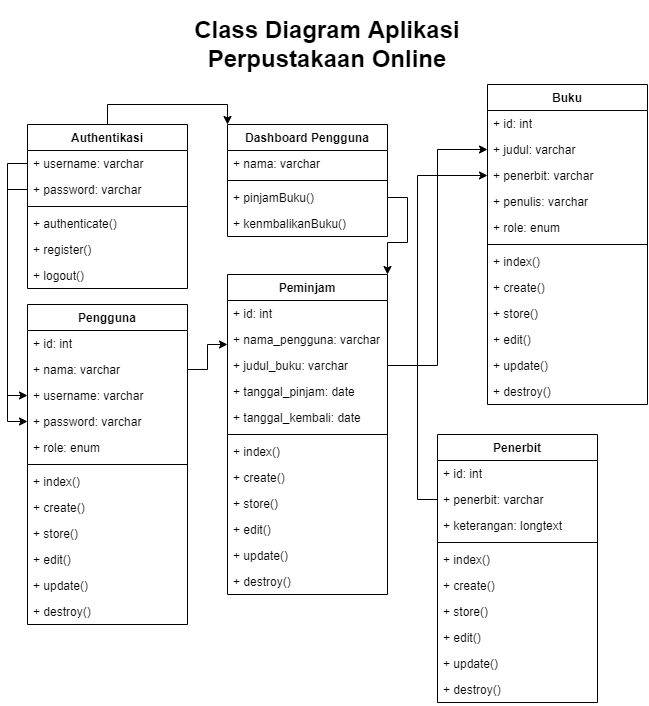

The diagram above was exported from draw.io. Its source (the exported page's mxGraphModel, read from the mxfile embedded in the PNG):
<mxGraphModel dx="1240" dy="661" grid="1" gridSize="10" guides="1" tooltips="1" connect="1" arrows="1" fold="1" page="1" pageScale="1" pageWidth="850" pageHeight="1100" math="0" shadow="0">
  <root>
    <mxCell id="0" />
    <mxCell id="1" parent="0" />
    <mxCell id="_bDGLK6i8nk4UmuyV2vk-1" value="Pengguna" style="swimlane;fontStyle=1;align=center;verticalAlign=top;childLayout=stackLayout;horizontal=1;startSize=26;horizontalStack=0;resizeParent=1;resizeParentMax=0;resizeLast=0;collapsible=1;marginBottom=0;" vertex="1" parent="1">
      <mxGeometry x="125" y="330" width="160" height="320" as="geometry" />
    </mxCell>
    <mxCell id="_bDGLK6i8nk4UmuyV2vk-2" value="+ id: int" style="text;strokeColor=none;fillColor=none;align=left;verticalAlign=top;spacingLeft=4;spacingRight=4;overflow=hidden;rotatable=0;points=[[0,0.5],[1,0.5]];portConstraint=eastwest;" vertex="1" parent="_bDGLK6i8nk4UmuyV2vk-1">
      <mxGeometry y="26" width="160" height="26" as="geometry" />
    </mxCell>
    <mxCell id="_bDGLK6i8nk4UmuyV2vk-5" value="+ nama: varchar&#10;" style="text;strokeColor=none;fillColor=none;align=left;verticalAlign=top;spacingLeft=4;spacingRight=4;overflow=hidden;rotatable=0;points=[[0,0.5],[1,0.5]];portConstraint=eastwest;" vertex="1" parent="_bDGLK6i8nk4UmuyV2vk-1">
      <mxGeometry y="52" width="160" height="26" as="geometry" />
    </mxCell>
    <mxCell id="_bDGLK6i8nk4UmuyV2vk-6" value="+ username: varchar" style="text;strokeColor=none;fillColor=none;align=left;verticalAlign=top;spacingLeft=4;spacingRight=4;overflow=hidden;rotatable=0;points=[[0,0.5],[1,0.5]];portConstraint=eastwest;" vertex="1" parent="_bDGLK6i8nk4UmuyV2vk-1">
      <mxGeometry y="78" width="160" height="26" as="geometry" />
    </mxCell>
    <mxCell id="_bDGLK6i8nk4UmuyV2vk-7" value="+ password: varchar" style="text;strokeColor=none;fillColor=none;align=left;verticalAlign=top;spacingLeft=4;spacingRight=4;overflow=hidden;rotatable=0;points=[[0,0.5],[1,0.5]];portConstraint=eastwest;" vertex="1" parent="_bDGLK6i8nk4UmuyV2vk-1">
      <mxGeometry y="104" width="160" height="26" as="geometry" />
    </mxCell>
    <mxCell id="_bDGLK6i8nk4UmuyV2vk-13" value="+ role: enum" style="text;strokeColor=none;fillColor=none;align=left;verticalAlign=top;spacingLeft=4;spacingRight=4;overflow=hidden;rotatable=0;points=[[0,0.5],[1,0.5]];portConstraint=eastwest;" vertex="1" parent="_bDGLK6i8nk4UmuyV2vk-1">
      <mxGeometry y="130" width="160" height="26" as="geometry" />
    </mxCell>
    <mxCell id="_bDGLK6i8nk4UmuyV2vk-3" value="" style="line;strokeWidth=1;fillColor=none;align=left;verticalAlign=middle;spacingTop=-1;spacingLeft=3;spacingRight=3;rotatable=0;labelPosition=right;points=[];portConstraint=eastwest;" vertex="1" parent="_bDGLK6i8nk4UmuyV2vk-1">
      <mxGeometry y="156" width="160" height="8" as="geometry" />
    </mxCell>
    <mxCell id="_bDGLK6i8nk4UmuyV2vk-12" value="+ index()" style="text;strokeColor=none;fillColor=none;align=left;verticalAlign=top;spacingLeft=4;spacingRight=4;overflow=hidden;rotatable=0;points=[[0,0.5],[1,0.5]];portConstraint=eastwest;" vertex="1" parent="_bDGLK6i8nk4UmuyV2vk-1">
      <mxGeometry y="164" width="160" height="26" as="geometry" />
    </mxCell>
    <mxCell id="_bDGLK6i8nk4UmuyV2vk-4" value="+ create()" style="text;strokeColor=none;fillColor=none;align=left;verticalAlign=top;spacingLeft=4;spacingRight=4;overflow=hidden;rotatable=0;points=[[0,0.5],[1,0.5]];portConstraint=eastwest;" vertex="1" parent="_bDGLK6i8nk4UmuyV2vk-1">
      <mxGeometry y="190" width="160" height="26" as="geometry" />
    </mxCell>
    <mxCell id="_bDGLK6i8nk4UmuyV2vk-8" value="+ store()" style="text;strokeColor=none;fillColor=none;align=left;verticalAlign=top;spacingLeft=4;spacingRight=4;overflow=hidden;rotatable=0;points=[[0,0.5],[1,0.5]];portConstraint=eastwest;" vertex="1" parent="_bDGLK6i8nk4UmuyV2vk-1">
      <mxGeometry y="216" width="160" height="26" as="geometry" />
    </mxCell>
    <mxCell id="_bDGLK6i8nk4UmuyV2vk-9" value="+ edit()" style="text;strokeColor=none;fillColor=none;align=left;verticalAlign=top;spacingLeft=4;spacingRight=4;overflow=hidden;rotatable=0;points=[[0,0.5],[1,0.5]];portConstraint=eastwest;" vertex="1" parent="_bDGLK6i8nk4UmuyV2vk-1">
      <mxGeometry y="242" width="160" height="26" as="geometry" />
    </mxCell>
    <mxCell id="_bDGLK6i8nk4UmuyV2vk-10" value="+ update()" style="text;strokeColor=none;fillColor=none;align=left;verticalAlign=top;spacingLeft=4;spacingRight=4;overflow=hidden;rotatable=0;points=[[0,0.5],[1,0.5]];portConstraint=eastwest;" vertex="1" parent="_bDGLK6i8nk4UmuyV2vk-1">
      <mxGeometry y="268" width="160" height="26" as="geometry" />
    </mxCell>
    <mxCell id="_bDGLK6i8nk4UmuyV2vk-11" value="+ destroy()" style="text;strokeColor=none;fillColor=none;align=left;verticalAlign=top;spacingLeft=4;spacingRight=4;overflow=hidden;rotatable=0;points=[[0,0.5],[1,0.5]];portConstraint=eastwest;" vertex="1" parent="_bDGLK6i8nk4UmuyV2vk-1">
      <mxGeometry y="294" width="160" height="26" as="geometry" />
    </mxCell>
    <mxCell id="_bDGLK6i8nk4UmuyV2vk-14" value="Buku" style="swimlane;fontStyle=1;align=center;verticalAlign=top;childLayout=stackLayout;horizontal=1;startSize=26;horizontalStack=0;resizeParent=1;resizeParentMax=0;resizeLast=0;collapsible=1;marginBottom=0;" vertex="1" parent="1">
      <mxGeometry x="585" y="110" width="160" height="320" as="geometry" />
    </mxCell>
    <mxCell id="_bDGLK6i8nk4UmuyV2vk-15" value="+ id: int" style="text;strokeColor=none;fillColor=none;align=left;verticalAlign=top;spacingLeft=4;spacingRight=4;overflow=hidden;rotatable=0;points=[[0,0.5],[1,0.5]];portConstraint=eastwest;" vertex="1" parent="_bDGLK6i8nk4UmuyV2vk-14">
      <mxGeometry y="26" width="160" height="26" as="geometry" />
    </mxCell>
    <mxCell id="_bDGLK6i8nk4UmuyV2vk-16" value="+ judul: varchar&#10;" style="text;strokeColor=none;fillColor=none;align=left;verticalAlign=top;spacingLeft=4;spacingRight=4;overflow=hidden;rotatable=0;points=[[0,0.5],[1,0.5]];portConstraint=eastwest;" vertex="1" parent="_bDGLK6i8nk4UmuyV2vk-14">
      <mxGeometry y="52" width="160" height="26" as="geometry" />
    </mxCell>
    <mxCell id="_bDGLK6i8nk4UmuyV2vk-17" value="+ penerbit: varchar" style="text;strokeColor=none;fillColor=none;align=left;verticalAlign=top;spacingLeft=4;spacingRight=4;overflow=hidden;rotatable=0;points=[[0,0.5],[1,0.5]];portConstraint=eastwest;" vertex="1" parent="_bDGLK6i8nk4UmuyV2vk-14">
      <mxGeometry y="78" width="160" height="26" as="geometry" />
    </mxCell>
    <mxCell id="_bDGLK6i8nk4UmuyV2vk-18" value="+ penulis: varchar" style="text;strokeColor=none;fillColor=none;align=left;verticalAlign=top;spacingLeft=4;spacingRight=4;overflow=hidden;rotatable=0;points=[[0,0.5],[1,0.5]];portConstraint=eastwest;" vertex="1" parent="_bDGLK6i8nk4UmuyV2vk-14">
      <mxGeometry y="104" width="160" height="26" as="geometry" />
    </mxCell>
    <mxCell id="_bDGLK6i8nk4UmuyV2vk-19" value="+ role: enum" style="text;strokeColor=none;fillColor=none;align=left;verticalAlign=top;spacingLeft=4;spacingRight=4;overflow=hidden;rotatable=0;points=[[0,0.5],[1,0.5]];portConstraint=eastwest;" vertex="1" parent="_bDGLK6i8nk4UmuyV2vk-14">
      <mxGeometry y="130" width="160" height="26" as="geometry" />
    </mxCell>
    <mxCell id="_bDGLK6i8nk4UmuyV2vk-20" value="" style="line;strokeWidth=1;fillColor=none;align=left;verticalAlign=middle;spacingTop=-1;spacingLeft=3;spacingRight=3;rotatable=0;labelPosition=right;points=[];portConstraint=eastwest;" vertex="1" parent="_bDGLK6i8nk4UmuyV2vk-14">
      <mxGeometry y="156" width="160" height="8" as="geometry" />
    </mxCell>
    <mxCell id="_bDGLK6i8nk4UmuyV2vk-21" value="+ index()" style="text;strokeColor=none;fillColor=none;align=left;verticalAlign=top;spacingLeft=4;spacingRight=4;overflow=hidden;rotatable=0;points=[[0,0.5],[1,0.5]];portConstraint=eastwest;" vertex="1" parent="_bDGLK6i8nk4UmuyV2vk-14">
      <mxGeometry y="164" width="160" height="26" as="geometry" />
    </mxCell>
    <mxCell id="_bDGLK6i8nk4UmuyV2vk-22" value="+ create()" style="text;strokeColor=none;fillColor=none;align=left;verticalAlign=top;spacingLeft=4;spacingRight=4;overflow=hidden;rotatable=0;points=[[0,0.5],[1,0.5]];portConstraint=eastwest;" vertex="1" parent="_bDGLK6i8nk4UmuyV2vk-14">
      <mxGeometry y="190" width="160" height="26" as="geometry" />
    </mxCell>
    <mxCell id="_bDGLK6i8nk4UmuyV2vk-23" value="+ store()" style="text;strokeColor=none;fillColor=none;align=left;verticalAlign=top;spacingLeft=4;spacingRight=4;overflow=hidden;rotatable=0;points=[[0,0.5],[1,0.5]];portConstraint=eastwest;" vertex="1" parent="_bDGLK6i8nk4UmuyV2vk-14">
      <mxGeometry y="216" width="160" height="26" as="geometry" />
    </mxCell>
    <mxCell id="_bDGLK6i8nk4UmuyV2vk-24" value="+ edit()" style="text;strokeColor=none;fillColor=none;align=left;verticalAlign=top;spacingLeft=4;spacingRight=4;overflow=hidden;rotatable=0;points=[[0,0.5],[1,0.5]];portConstraint=eastwest;" vertex="1" parent="_bDGLK6i8nk4UmuyV2vk-14">
      <mxGeometry y="242" width="160" height="26" as="geometry" />
    </mxCell>
    <mxCell id="_bDGLK6i8nk4UmuyV2vk-25" value="+ update()" style="text;strokeColor=none;fillColor=none;align=left;verticalAlign=top;spacingLeft=4;spacingRight=4;overflow=hidden;rotatable=0;points=[[0,0.5],[1,0.5]];portConstraint=eastwest;" vertex="1" parent="_bDGLK6i8nk4UmuyV2vk-14">
      <mxGeometry y="268" width="160" height="26" as="geometry" />
    </mxCell>
    <mxCell id="_bDGLK6i8nk4UmuyV2vk-26" value="+ destroy()" style="text;strokeColor=none;fillColor=none;align=left;verticalAlign=top;spacingLeft=4;spacingRight=4;overflow=hidden;rotatable=0;points=[[0,0.5],[1,0.5]];portConstraint=eastwest;" vertex="1" parent="_bDGLK6i8nk4UmuyV2vk-14">
      <mxGeometry y="294" width="160" height="26" as="geometry" />
    </mxCell>
    <mxCell id="_bDGLK6i8nk4UmuyV2vk-27" value="Penerbit" style="swimlane;fontStyle=1;align=center;verticalAlign=top;childLayout=stackLayout;horizontal=1;startSize=26;horizontalStack=0;resizeParent=1;resizeParentMax=0;resizeLast=0;collapsible=1;marginBottom=0;" vertex="1" parent="1">
      <mxGeometry x="535" y="460" width="160" height="268" as="geometry" />
    </mxCell>
    <mxCell id="_bDGLK6i8nk4UmuyV2vk-28" value="+ id: int" style="text;strokeColor=none;fillColor=none;align=left;verticalAlign=top;spacingLeft=4;spacingRight=4;overflow=hidden;rotatable=0;points=[[0,0.5],[1,0.5]];portConstraint=eastwest;" vertex="1" parent="_bDGLK6i8nk4UmuyV2vk-27">
      <mxGeometry y="26" width="160" height="26" as="geometry" />
    </mxCell>
    <mxCell id="_bDGLK6i8nk4UmuyV2vk-30" value="+ penerbit: varchar" style="text;strokeColor=none;fillColor=none;align=left;verticalAlign=top;spacingLeft=4;spacingRight=4;overflow=hidden;rotatable=0;points=[[0,0.5],[1,0.5]];portConstraint=eastwest;" vertex="1" parent="_bDGLK6i8nk4UmuyV2vk-27">
      <mxGeometry y="52" width="160" height="26" as="geometry" />
    </mxCell>
    <mxCell id="_bDGLK6i8nk4UmuyV2vk-40" value="+ keterangan: longtext" style="text;strokeColor=none;fillColor=none;align=left;verticalAlign=top;spacingLeft=4;spacingRight=4;overflow=hidden;rotatable=0;points=[[0,0.5],[1,0.5]];portConstraint=eastwest;" vertex="1" parent="_bDGLK6i8nk4UmuyV2vk-27">
      <mxGeometry y="78" width="160" height="26" as="geometry" />
    </mxCell>
    <mxCell id="_bDGLK6i8nk4UmuyV2vk-33" value="" style="line;strokeWidth=1;fillColor=none;align=left;verticalAlign=middle;spacingTop=-1;spacingLeft=3;spacingRight=3;rotatable=0;labelPosition=right;points=[];portConstraint=eastwest;" vertex="1" parent="_bDGLK6i8nk4UmuyV2vk-27">
      <mxGeometry y="104" width="160" height="8" as="geometry" />
    </mxCell>
    <mxCell id="_bDGLK6i8nk4UmuyV2vk-34" value="+ index()" style="text;strokeColor=none;fillColor=none;align=left;verticalAlign=top;spacingLeft=4;spacingRight=4;overflow=hidden;rotatable=0;points=[[0,0.5],[1,0.5]];portConstraint=eastwest;" vertex="1" parent="_bDGLK6i8nk4UmuyV2vk-27">
      <mxGeometry y="112" width="160" height="26" as="geometry" />
    </mxCell>
    <mxCell id="_bDGLK6i8nk4UmuyV2vk-35" value="+ create()" style="text;strokeColor=none;fillColor=none;align=left;verticalAlign=top;spacingLeft=4;spacingRight=4;overflow=hidden;rotatable=0;points=[[0,0.5],[1,0.5]];portConstraint=eastwest;" vertex="1" parent="_bDGLK6i8nk4UmuyV2vk-27">
      <mxGeometry y="138" width="160" height="26" as="geometry" />
    </mxCell>
    <mxCell id="_bDGLK6i8nk4UmuyV2vk-36" value="+ store()" style="text;strokeColor=none;fillColor=none;align=left;verticalAlign=top;spacingLeft=4;spacingRight=4;overflow=hidden;rotatable=0;points=[[0,0.5],[1,0.5]];portConstraint=eastwest;" vertex="1" parent="_bDGLK6i8nk4UmuyV2vk-27">
      <mxGeometry y="164" width="160" height="26" as="geometry" />
    </mxCell>
    <mxCell id="_bDGLK6i8nk4UmuyV2vk-37" value="+ edit()" style="text;strokeColor=none;fillColor=none;align=left;verticalAlign=top;spacingLeft=4;spacingRight=4;overflow=hidden;rotatable=0;points=[[0,0.5],[1,0.5]];portConstraint=eastwest;" vertex="1" parent="_bDGLK6i8nk4UmuyV2vk-27">
      <mxGeometry y="190" width="160" height="26" as="geometry" />
    </mxCell>
    <mxCell id="_bDGLK6i8nk4UmuyV2vk-38" value="+ update()" style="text;strokeColor=none;fillColor=none;align=left;verticalAlign=top;spacingLeft=4;spacingRight=4;overflow=hidden;rotatable=0;points=[[0,0.5],[1,0.5]];portConstraint=eastwest;" vertex="1" parent="_bDGLK6i8nk4UmuyV2vk-27">
      <mxGeometry y="216" width="160" height="26" as="geometry" />
    </mxCell>
    <mxCell id="_bDGLK6i8nk4UmuyV2vk-39" value="+ destroy()" style="text;strokeColor=none;fillColor=none;align=left;verticalAlign=top;spacingLeft=4;spacingRight=4;overflow=hidden;rotatable=0;points=[[0,0.5],[1,0.5]];portConstraint=eastwest;" vertex="1" parent="_bDGLK6i8nk4UmuyV2vk-27">
      <mxGeometry y="242" width="160" height="26" as="geometry" />
    </mxCell>
    <mxCell id="_bDGLK6i8nk4UmuyV2vk-41" value="Peminjam" style="swimlane;fontStyle=1;align=center;verticalAlign=top;childLayout=stackLayout;horizontal=1;startSize=26;horizontalStack=0;resizeParent=1;resizeParentMax=0;resizeLast=0;collapsible=1;marginBottom=0;" vertex="1" parent="1">
      <mxGeometry x="325" y="300" width="160" height="320" as="geometry" />
    </mxCell>
    <mxCell id="_bDGLK6i8nk4UmuyV2vk-42" value="+ id: int" style="text;strokeColor=none;fillColor=none;align=left;verticalAlign=top;spacingLeft=4;spacingRight=4;overflow=hidden;rotatable=0;points=[[0,0.5],[1,0.5]];portConstraint=eastwest;" vertex="1" parent="_bDGLK6i8nk4UmuyV2vk-41">
      <mxGeometry y="26" width="160" height="26" as="geometry" />
    </mxCell>
    <mxCell id="_bDGLK6i8nk4UmuyV2vk-43" value="+ nama_pengguna: varchar&#10;" style="text;strokeColor=none;fillColor=none;align=left;verticalAlign=top;spacingLeft=4;spacingRight=4;overflow=hidden;rotatable=0;points=[[0,0.5],[1,0.5]];portConstraint=eastwest;" vertex="1" parent="_bDGLK6i8nk4UmuyV2vk-41">
      <mxGeometry y="52" width="160" height="26" as="geometry" />
    </mxCell>
    <mxCell id="_bDGLK6i8nk4UmuyV2vk-44" value="+ judul_buku: varchar" style="text;strokeColor=none;fillColor=none;align=left;verticalAlign=top;spacingLeft=4;spacingRight=4;overflow=hidden;rotatable=0;points=[[0,0.5],[1,0.5]];portConstraint=eastwest;" vertex="1" parent="_bDGLK6i8nk4UmuyV2vk-41">
      <mxGeometry y="78" width="160" height="26" as="geometry" />
    </mxCell>
    <mxCell id="_bDGLK6i8nk4UmuyV2vk-45" value="+ tanggal_pinjam: date" style="text;strokeColor=none;fillColor=none;align=left;verticalAlign=top;spacingLeft=4;spacingRight=4;overflow=hidden;rotatable=0;points=[[0,0.5],[1,0.5]];portConstraint=eastwest;" vertex="1" parent="_bDGLK6i8nk4UmuyV2vk-41">
      <mxGeometry y="104" width="160" height="26" as="geometry" />
    </mxCell>
    <mxCell id="_bDGLK6i8nk4UmuyV2vk-46" value="+ tanggal_kembali: date" style="text;strokeColor=none;fillColor=none;align=left;verticalAlign=top;spacingLeft=4;spacingRight=4;overflow=hidden;rotatable=0;points=[[0,0.5],[1,0.5]];portConstraint=eastwest;" vertex="1" parent="_bDGLK6i8nk4UmuyV2vk-41">
      <mxGeometry y="130" width="160" height="26" as="geometry" />
    </mxCell>
    <mxCell id="_bDGLK6i8nk4UmuyV2vk-47" value="" style="line;strokeWidth=1;fillColor=none;align=left;verticalAlign=middle;spacingTop=-1;spacingLeft=3;spacingRight=3;rotatable=0;labelPosition=right;points=[];portConstraint=eastwest;" vertex="1" parent="_bDGLK6i8nk4UmuyV2vk-41">
      <mxGeometry y="156" width="160" height="8" as="geometry" />
    </mxCell>
    <mxCell id="_bDGLK6i8nk4UmuyV2vk-48" value="+ index()" style="text;strokeColor=none;fillColor=none;align=left;verticalAlign=top;spacingLeft=4;spacingRight=4;overflow=hidden;rotatable=0;points=[[0,0.5],[1,0.5]];portConstraint=eastwest;" vertex="1" parent="_bDGLK6i8nk4UmuyV2vk-41">
      <mxGeometry y="164" width="160" height="26" as="geometry" />
    </mxCell>
    <mxCell id="_bDGLK6i8nk4UmuyV2vk-49" value="+ create()" style="text;strokeColor=none;fillColor=none;align=left;verticalAlign=top;spacingLeft=4;spacingRight=4;overflow=hidden;rotatable=0;points=[[0,0.5],[1,0.5]];portConstraint=eastwest;" vertex="1" parent="_bDGLK6i8nk4UmuyV2vk-41">
      <mxGeometry y="190" width="160" height="26" as="geometry" />
    </mxCell>
    <mxCell id="_bDGLK6i8nk4UmuyV2vk-50" value="+ store()" style="text;strokeColor=none;fillColor=none;align=left;verticalAlign=top;spacingLeft=4;spacingRight=4;overflow=hidden;rotatable=0;points=[[0,0.5],[1,0.5]];portConstraint=eastwest;" vertex="1" parent="_bDGLK6i8nk4UmuyV2vk-41">
      <mxGeometry y="216" width="160" height="26" as="geometry" />
    </mxCell>
    <mxCell id="_bDGLK6i8nk4UmuyV2vk-51" value="+ edit()" style="text;strokeColor=none;fillColor=none;align=left;verticalAlign=top;spacingLeft=4;spacingRight=4;overflow=hidden;rotatable=0;points=[[0,0.5],[1,0.5]];portConstraint=eastwest;" vertex="1" parent="_bDGLK6i8nk4UmuyV2vk-41">
      <mxGeometry y="242" width="160" height="26" as="geometry" />
    </mxCell>
    <mxCell id="_bDGLK6i8nk4UmuyV2vk-52" value="+ update()" style="text;strokeColor=none;fillColor=none;align=left;verticalAlign=top;spacingLeft=4;spacingRight=4;overflow=hidden;rotatable=0;points=[[0,0.5],[1,0.5]];portConstraint=eastwest;" vertex="1" parent="_bDGLK6i8nk4UmuyV2vk-41">
      <mxGeometry y="268" width="160" height="26" as="geometry" />
    </mxCell>
    <mxCell id="_bDGLK6i8nk4UmuyV2vk-53" value="+ destroy()" style="text;strokeColor=none;fillColor=none;align=left;verticalAlign=top;spacingLeft=4;spacingRight=4;overflow=hidden;rotatable=0;points=[[0,0.5],[1,0.5]];portConstraint=eastwest;" vertex="1" parent="_bDGLK6i8nk4UmuyV2vk-41">
      <mxGeometry y="294" width="160" height="26" as="geometry" />
    </mxCell>
    <mxCell id="_bDGLK6i8nk4UmuyV2vk-83" style="rounded=0;orthogonalLoop=1;jettySize=auto;html=1;exitX=0.5;exitY=0;exitDx=0;exitDy=0;entryX=0;entryY=0;entryDx=0;entryDy=0;edgeStyle=orthogonalEdgeStyle;" edge="1" parent="1" source="_bDGLK6i8nk4UmuyV2vk-54" target="_bDGLK6i8nk4UmuyV2vk-69">
      <mxGeometry relative="1" as="geometry" />
    </mxCell>
    <mxCell id="_bDGLK6i8nk4UmuyV2vk-54" value="Authentikasi" style="swimlane;fontStyle=1;align=center;verticalAlign=top;childLayout=stackLayout;horizontal=1;startSize=26;horizontalStack=0;resizeParent=1;resizeParentMax=0;resizeLast=0;collapsible=1;marginBottom=0;" vertex="1" parent="1">
      <mxGeometry x="125" y="150" width="160" height="164" as="geometry" />
    </mxCell>
    <mxCell id="_bDGLK6i8nk4UmuyV2vk-57" value="+ username: varchar" style="text;strokeColor=none;fillColor=none;align=left;verticalAlign=top;spacingLeft=4;spacingRight=4;overflow=hidden;rotatable=0;points=[[0,0.5],[1,0.5]];portConstraint=eastwest;" vertex="1" parent="_bDGLK6i8nk4UmuyV2vk-54">
      <mxGeometry y="26" width="160" height="26" as="geometry" />
    </mxCell>
    <mxCell id="_bDGLK6i8nk4UmuyV2vk-58" value="+ password: varchar" style="text;strokeColor=none;fillColor=none;align=left;verticalAlign=top;spacingLeft=4;spacingRight=4;overflow=hidden;rotatable=0;points=[[0,0.5],[1,0.5]];portConstraint=eastwest;" vertex="1" parent="_bDGLK6i8nk4UmuyV2vk-54">
      <mxGeometry y="52" width="160" height="26" as="geometry" />
    </mxCell>
    <mxCell id="_bDGLK6i8nk4UmuyV2vk-60" value="" style="line;strokeWidth=1;fillColor=none;align=left;verticalAlign=middle;spacingTop=-1;spacingLeft=3;spacingRight=3;rotatable=0;labelPosition=right;points=[];portConstraint=eastwest;" vertex="1" parent="_bDGLK6i8nk4UmuyV2vk-54">
      <mxGeometry y="78" width="160" height="8" as="geometry" />
    </mxCell>
    <mxCell id="_bDGLK6i8nk4UmuyV2vk-66" value="+ authenticate()" style="text;strokeColor=none;fillColor=none;align=left;verticalAlign=top;spacingLeft=4;spacingRight=4;overflow=hidden;rotatable=0;points=[[0,0.5],[1,0.5]];portConstraint=eastwest;" vertex="1" parent="_bDGLK6i8nk4UmuyV2vk-54">
      <mxGeometry y="86" width="160" height="26" as="geometry" />
    </mxCell>
    <mxCell id="_bDGLK6i8nk4UmuyV2vk-67" value="+ register()" style="text;strokeColor=none;fillColor=none;align=left;verticalAlign=top;spacingLeft=4;spacingRight=4;overflow=hidden;rotatable=0;points=[[0,0.5],[1,0.5]];portConstraint=eastwest;" vertex="1" parent="_bDGLK6i8nk4UmuyV2vk-54">
      <mxGeometry y="112" width="160" height="26" as="geometry" />
    </mxCell>
    <mxCell id="_bDGLK6i8nk4UmuyV2vk-68" value="+ logout()" style="text;strokeColor=none;fillColor=none;align=left;verticalAlign=top;spacingLeft=4;spacingRight=4;overflow=hidden;rotatable=0;points=[[0,0.5],[1,0.5]];portConstraint=eastwest;" vertex="1" parent="_bDGLK6i8nk4UmuyV2vk-54">
      <mxGeometry y="138" width="160" height="26" as="geometry" />
    </mxCell>
    <mxCell id="_bDGLK6i8nk4UmuyV2vk-69" value="Dashboard Pengguna" style="swimlane;fontStyle=1;align=center;verticalAlign=top;childLayout=stackLayout;horizontal=1;startSize=26;horizontalStack=0;resizeParent=1;resizeParentMax=0;resizeLast=0;collapsible=1;marginBottom=0;" vertex="1" parent="1">
      <mxGeometry x="325" y="150" width="160" height="112" as="geometry" />
    </mxCell>
    <mxCell id="_bDGLK6i8nk4UmuyV2vk-71" value="+ nama: varchar&#10;" style="text;strokeColor=none;fillColor=none;align=left;verticalAlign=top;spacingLeft=4;spacingRight=4;overflow=hidden;rotatable=0;points=[[0,0.5],[1,0.5]];portConstraint=eastwest;" vertex="1" parent="_bDGLK6i8nk4UmuyV2vk-69">
      <mxGeometry y="26" width="160" height="26" as="geometry" />
    </mxCell>
    <mxCell id="_bDGLK6i8nk4UmuyV2vk-75" value="" style="line;strokeWidth=1;fillColor=none;align=left;verticalAlign=middle;spacingTop=-1;spacingLeft=3;spacingRight=3;rotatable=0;labelPosition=right;points=[];portConstraint=eastwest;" vertex="1" parent="_bDGLK6i8nk4UmuyV2vk-69">
      <mxGeometry y="52" width="160" height="8" as="geometry" />
    </mxCell>
    <mxCell id="_bDGLK6i8nk4UmuyV2vk-80" value="+ pinjamBuku()" style="text;strokeColor=none;fillColor=none;align=left;verticalAlign=top;spacingLeft=4;spacingRight=4;overflow=hidden;rotatable=0;points=[[0,0.5],[1,0.5]];portConstraint=eastwest;" vertex="1" parent="_bDGLK6i8nk4UmuyV2vk-69">
      <mxGeometry y="60" width="160" height="26" as="geometry" />
    </mxCell>
    <mxCell id="_bDGLK6i8nk4UmuyV2vk-81" value="+ kenmbalikanBuku()" style="text;strokeColor=none;fillColor=none;align=left;verticalAlign=top;spacingLeft=4;spacingRight=4;overflow=hidden;rotatable=0;points=[[0,0.5],[1,0.5]];portConstraint=eastwest;" vertex="1" parent="_bDGLK6i8nk4UmuyV2vk-69">
      <mxGeometry y="86" width="160" height="26" as="geometry" />
    </mxCell>
    <mxCell id="_bDGLK6i8nk4UmuyV2vk-84" style="rounded=0;orthogonalLoop=1;jettySize=auto;html=1;exitX=1;exitY=0.5;exitDx=0;exitDy=0;entryX=1;entryY=0;entryDx=0;entryDy=0;elbow=vertical;edgeStyle=orthogonalEdgeStyle;" edge="1" parent="1" source="_bDGLK6i8nk4UmuyV2vk-80" target="_bDGLK6i8nk4UmuyV2vk-41">
      <mxGeometry relative="1" as="geometry" />
    </mxCell>
    <mxCell id="_bDGLK6i8nk4UmuyV2vk-85" style="rounded=0;orthogonalLoop=1;jettySize=auto;html=1;exitX=1;exitY=0.5;exitDx=0;exitDy=0;elbow=vertical;entryX=0;entryY=0.692;entryDx=0;entryDy=0;entryPerimeter=0;edgeStyle=orthogonalEdgeStyle;" edge="1" parent="1" source="_bDGLK6i8nk4UmuyV2vk-5" target="_bDGLK6i8nk4UmuyV2vk-43">
      <mxGeometry relative="1" as="geometry">
        <mxPoint x="335" y="405" as="targetPoint" />
      </mxGeometry>
    </mxCell>
    <mxCell id="_bDGLK6i8nk4UmuyV2vk-86" style="rounded=0;orthogonalLoop=1;jettySize=auto;html=1;exitX=1;exitY=0.5;exitDx=0;exitDy=0;entryX=0;entryY=0.5;entryDx=0;entryDy=0;elbow=vertical;edgeStyle=orthogonalEdgeStyle;" edge="1" parent="1" source="_bDGLK6i8nk4UmuyV2vk-44" target="_bDGLK6i8nk4UmuyV2vk-16">
      <mxGeometry relative="1" as="geometry" />
    </mxCell>
    <mxCell id="_bDGLK6i8nk4UmuyV2vk-87" style="edgeStyle=orthogonalEdgeStyle;rounded=0;orthogonalLoop=1;jettySize=auto;html=1;exitX=0;exitY=0.5;exitDx=0;exitDy=0;entryX=0;entryY=0.5;entryDx=0;entryDy=0;elbow=vertical;" edge="1" parent="1" source="_bDGLK6i8nk4UmuyV2vk-30" target="_bDGLK6i8nk4UmuyV2vk-17">
      <mxGeometry relative="1" as="geometry" />
    </mxCell>
    <mxCell id="_bDGLK6i8nk4UmuyV2vk-88" style="edgeStyle=orthogonalEdgeStyle;rounded=0;orthogonalLoop=1;jettySize=auto;html=1;exitX=0;exitY=0.5;exitDx=0;exitDy=0;entryX=0;entryY=0.5;entryDx=0;entryDy=0;elbow=vertical;" edge="1" parent="1" source="_bDGLK6i8nk4UmuyV2vk-57" target="_bDGLK6i8nk4UmuyV2vk-6">
      <mxGeometry relative="1" as="geometry" />
    </mxCell>
    <mxCell id="_bDGLK6i8nk4UmuyV2vk-89" style="edgeStyle=orthogonalEdgeStyle;rounded=0;orthogonalLoop=1;jettySize=auto;html=1;exitX=0;exitY=0.5;exitDx=0;exitDy=0;entryX=0;entryY=0.5;entryDx=0;entryDy=0;elbow=vertical;" edge="1" parent="1" source="_bDGLK6i8nk4UmuyV2vk-58" target="_bDGLK6i8nk4UmuyV2vk-7">
      <mxGeometry relative="1" as="geometry" />
    </mxCell>
    <mxCell id="_bDGLK6i8nk4UmuyV2vk-90" value="&lt;h1&gt;Class Diagram Aplikasi Perpustakaan Online&lt;/h1&gt;" style="text;html=1;strokeColor=none;fillColor=none;align=center;verticalAlign=middle;whiteSpace=wrap;rounded=0;" vertex="1" parent="1">
      <mxGeometry x="215" y="40" width="420" height="60" as="geometry" />
    </mxCell>
  </root>
</mxGraphModel>